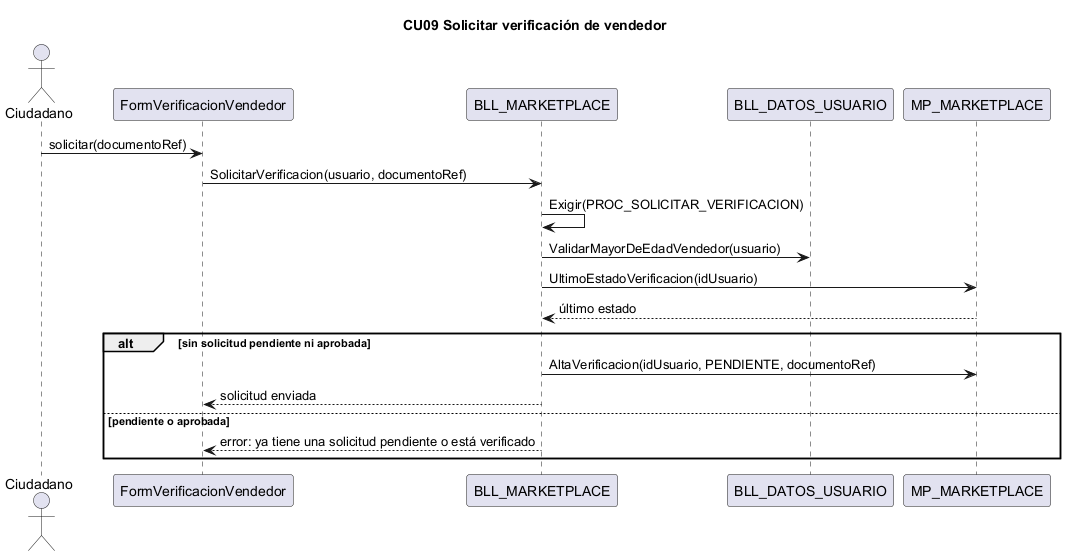

The diagram above was rendered by PlantUML. Its source (embedded in the PNG):
@startuml CU09
title CU09 Solicitar verificación de vendedor
actor Ciudadano
participant "FormVerificacionVendedor" as IU
participant "BLL_MARKETPLACE" as BLL
participant "BLL_DATOS_USUARIO" as BD
participant "MP_MARKETPLACE" as DAL
Ciudadano -> IU : solicitar(documentoRef)
IU -> BLL : SolicitarVerificacion(usuario, documentoRef)
BLL -> BLL : Exigir(PROC_SOLICITAR_VERIFICACION)
BLL -> BD : ValidarMayorDeEdadVendedor(usuario)
BLL -> DAL : UltimoEstadoVerificacion(idUsuario)
DAL --> BLL : último estado
alt sin solicitud pendiente ni aprobada
  BLL -> DAL : AltaVerificacion(idUsuario, PENDIENTE, documentoRef)
  BLL --> IU : solicitud enviada
else pendiente o aprobada
  BLL --> IU : error: ya tiene una solicitud pendiente o está verificado
end
@enduml